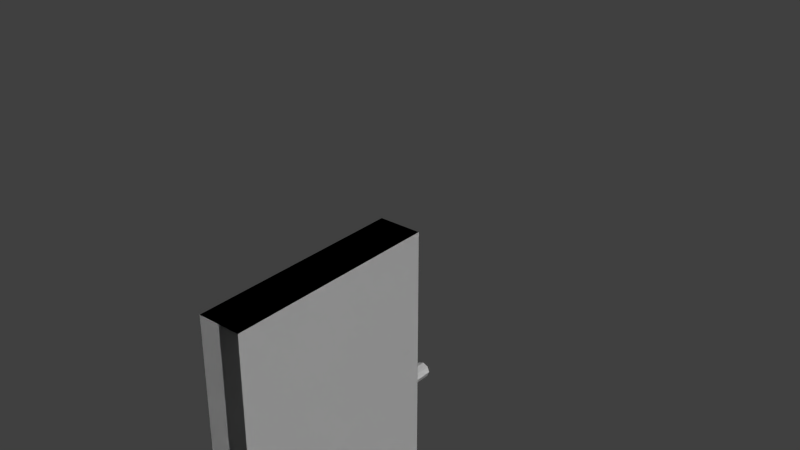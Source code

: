 # Source: Door.blend  (saved by Blender 2.72.0; exported with 4.5.12 LTS)
import bpy
from mathutils import Matrix  # noqa: F401  (used for matrix-valued properties, if any)

bpy.ops.wm.read_factory_settings(use_empty=True)
scene = bpy.context.scene
scene.name = 'Scene'

# ---- collections
col_collection_1 = bpy.data.collections.new('Collection 1'); scene.collection.children.link(col_collection_1)

# ---- world
world_world = bpy.data.worlds.new('World'); scene.world = world_world
world_world.color = (0.05088, 0.05088, 0.05088)
world_world.use_sun_shadow = False
world_world.sun_shadow_jitter_overblur = 0.0
world_world.cycles.sampling_method = 'MANUAL'
world_world.cycles.sample_map_resolution = 256

# ---- meshes
me_door = bpy.data.meshes.new('Door')
me_door.from_pydata([(-0.2, 0.0, 4.0), (-0.2, 2.0, 4.0), (-0.2, 2.0, 0.0), (-0.2, 0.0, 0.0), (-0.03, 4.441e-16, 3.5), (0.0505, 0.0, 3.451), (-0.17, 1.776e-15, 3.5), (-0.1495, 1.776e-15, 3.549), (-0.1, 0.0, 3.57), (-0.0505, 8.882e-16, 3.549), (0.2, 0.0, 4.0), (0.2, 2.0, 4.0), (0.2, 2.0, 0.0), (0.2, 0.0, 0.0), (-0.0505, 0.2038, 3.549), (-0.03, 0.2038, 3.5), (-0.03, 4.441e-16, 2.5), (0.1, -1.776e-15, 3.43), (-0.0505, 8.882e-16, 3.451), (-0.1, 1.776e-15, 3.43), (-0.1495, 1.776e-15, 3.451), (-0.17, 1.776e-15, 2.5), (-0.1495, 1.776e-15, 2.549), (-0.1, 0.0, 2.57), (-0.0505, 8.882e-16, 2.549), (0.03, -4.441e-16, 3.5), (0.0505, 0.0, 3.549), (0.1, -1.776e-15, 3.57), (0.1495, -1.776e-15, 3.549), (0.17, -1.776e-15, 3.5), (-0.17, 0.2038, 3.5), (-0.1495, 0.2038, 3.549), (-0.1, 0.2038, 3.57), (-0.1, 1.776e-15, 0.43), (0.1658, 0.0, 0.4897), (0.1495, -1.776e-15, 0.4505), (0.1, -1.776e-15, 0.43), (0.0505, 0.0, 0.4505), (0.03, -4.441e-16, 0.5), (0.0505, 0.0, 0.5495), (0.1, -1.776e-15, 0.57), (0.1495, -1.776e-15, 0.5495), (0.164, 0.0, 0.5144), (0.1, -1.776e-15, 1.43), (-0.1, 1.776e-15, 1.43), (-0.1495, 1.776e-15, 1.451), (-0.17, 1.776e-15, 1.5), (-0.0505, 8.882e-16, 0.5495), (-0.03, 4.441e-16, 0.5), (-0.0505, 8.882e-16, 0.4505), (-0.0505, 0.2038, 3.451), (-0.0505, -0.2038, 2.549), (-0.03, -0.2038, 2.5), (0.17, -1.776e-15, 2.5), (0.1495, -1.776e-15, 3.451), (-0.0505, 8.882e-16, 2.451), (0.03, -4.441e-16, 2.5), (0.0505, 0.0, 2.549), (0.1, -1.776e-15, 2.57), (0.1495, -1.776e-15, 2.549), (0.1, -0.2038, 3.43), (0.0505, -0.2038, 3.451), (-0.1, 0.2038, 3.43), (-0.1495, 0.2038, 3.451), (-0.1495, 1.776e-15, 0.4505), (-0.17, 1.776e-15, 0.5), (-0.1495, 1.776e-15, 0.5495), (-0.1, 0.0, 0.57), (-0.1495, 1.776e-15, 1.549), (-0.1, 1.776e-15, 2.43), (-0.1495, 1.776e-15, 2.451), (-0.17, -0.2038, 2.5), (-0.1495, -0.2038, 2.549), (-0.1, -0.2038, 2.57), (0.03, -0.2038, 3.5), (0.0505, -0.2038, 3.549), (0.1, -0.2038, 3.57), (0.1495, -0.2038, 3.549), (0.17, -0.2038, 3.5), (0.1495, -1.776e-15, 1.451), (0.17, -1.776e-15, 0.5), (0.1495, -1.776e-15, 2.451), (0.1, -1.776e-15, 2.43), (0.1, -1.776e-15, 1.57), (0.1495, -1.776e-15, 1.549), (0.17, -1.776e-15, 1.5), (-0.0505, -0.2038, 0.4505), (-0.1, -0.2038, 0.43), (-0.0505, 8.882e-16, 1.451), (0.0505, 0.0, 1.451), (0.03, -4.441e-16, 1.5), (0.0505, 0.0, 1.549), (0.0505, 0.0, 2.451), (-0.1, 0.0, 1.57), (-0.0505, 8.882e-16, 1.549), (-0.03, 4.441e-16, 1.5), (-0.1, 0.2038, 1.43), (-0.1495, 0.2038, 1.451), (-0.17, 0.2038, 1.5), (-0.0505, -0.2038, 0.5495), (-0.03, -0.2038, 0.5), (-0.0505, -0.2038, 2.451), (0.1495, 0.2038, 2.549), (0.17, 0.2038, 2.5), (0.1495, -0.2038, 3.451), (0.03, 0.2038, 2.5), (0.0505, 0.2038, 2.549), (0.1, 0.2038, 2.57), (-0.1495, -0.2038, 0.4505), (-0.17, -0.2038, 0.5), (-0.1495, -0.2038, 0.5495), (-0.1, -0.2038, 0.57), (-0.1495, 0.2038, 1.549), (-0.1, -0.2038, 2.43), (-0.1495, -0.2038, 2.451), (0.17, -0.2038, 1.5), (0.1495, -0.2038, 1.451), (0.1, -0.2038, 1.43), (0.1495, 0.2038, 2.451), (0.1, 0.2038, 2.43), (0.1, -0.2038, 1.57), (0.1495, -0.2038, 1.549), (-0.03, 0.2038, 1.5), (-0.0505, 0.2038, 1.451), (0.0505, -0.2038, 1.451), (0.03, -0.2038, 1.5), (0.0505, -0.2038, 1.549), (0.0505, 0.2038, 2.451), (-0.1, 0.2038, 1.57), (-0.0505, 0.2038, 1.549), (0.0505, 0.2038, 0.5495), (0.1, 0.2038, 0.57), (0.1495, 0.2038, 0.5495), (0.03, 0.2038, 0.5), (0.17, 0.2038, 0.5), (0.0505, 0.2038, 0.4505), (0.1495, 0.2038, 0.4505), (0.1, 0.2038, 0.43)], [], [(0, 1, 2, 3), (4, 5, 0, 3, 6, 7, 8, 9), (10, 11, 1, 0), (1, 11, 12, 2), (3, 2, 12, 13), (4, 9, 14, 15), (16, 17, 5, 4, 18, 19, 20, 6, 3, 21, 22, 23, 24), (5, 25, 26, 27, 28, 29, 10, 0), (7, 6, 30, 31), (8, 7, 31, 32), (9, 8, 32, 14), (11, 10, 13, 12), (33, 3, 13, 34, 35, 36, 37, 38, 39, 40, 41, 42, 43, 44, 45, 46, 47, 48, 49), (18, 4, 15, 50), (15, 14, 32, 31, 30, 63, 62, 50), (24, 51, 52, 16), (53, 29, 54, 17, 16, 55, 56, 57, 58, 59), (17, 60, 61, 5), (19, 18, 50, 62), (20, 19, 62, 63), (6, 20, 63, 30), (33, 64, 65, 66, 67, 47, 46, 68, 69, 70, 21, 3), (21, 71, 72, 22), (22, 72, 73, 23), (23, 73, 51, 24), (5, 61, 74, 25), (25, 74, 75, 26), (26, 75, 76, 27), (27, 76, 77, 28), (28, 77, 78, 29), (79, 43, 42, 80, 34, 13, 10, 29, 53, 81, 82, 83, 84, 85), (49, 86, 87, 33), (88, 44, 43, 89, 90, 91, 83, 82, 92, 56, 55, 69, 68, 93, 94, 95), (45, 44, 96, 97), (46, 45, 97, 98), (47, 99, 100, 48), (48, 100, 86, 49), (16, 52, 101, 55), (53, 59, 102, 103), (29, 78, 104, 54), (54, 104, 60, 17), (57, 56, 105, 106), (58, 57, 106, 107), (59, 58, 107, 102), (33, 87, 108, 64), (64, 108, 109, 65), (65, 109, 110, 66), (66, 110, 111, 67), (67, 111, 99, 47), (68, 46, 98, 112), (69, 113, 114, 70), (70, 114, 71, 21), (71, 114, 113, 101, 52, 51, 73, 72), (74, 61, 60, 104, 78, 77, 76, 75), (85, 115, 116, 79), (79, 116, 117, 43), (81, 53, 103, 118), (82, 81, 118, 119), (83, 120, 121, 84), (84, 121, 115, 85), (88, 95, 122, 123), (44, 88, 123, 96), (43, 117, 124, 89), (89, 124, 125, 90), (90, 125, 126, 91), (91, 126, 120, 83), (92, 82, 119, 127), (56, 92, 127, 105), (55, 101, 113, 69), (93, 68, 112, 128), (94, 93, 128, 129), (95, 94, 129, 122), (96, 123, 122, 129, 128, 112, 98, 97), (109, 108, 87, 86, 100, 99, 111, 110), (119, 118, 103, 102, 107, 106, 105, 127), (120, 126, 125, 124, 117, 116, 115, 121), (40, 39, 130, 131), (41, 40, 131, 132), (131, 130, 133, 135, 137, 136, 134, 132), (39, 38, 133, 130), (80, 42, 41, 132, 134), (38, 37, 135, 133), (35, 34, 80, 134, 136), (37, 36, 137, 135), (36, 35, 136, 137)])
me_door.use_remesh_preserve_volume = False
me_door.use_remesh_preserve_attributes = False
me_door.use_mirror_vertex_groups = False
me_door.update()
arm_armature = bpy.data.armatures.new('Armature')  # bones are not reproduced

# ---- objects
ob_armature = bpy.data.objects.new('Armature', arm_armature)
ob_door_l = bpy.data.objects.new('Door.L', me_door)
ob_door_r = bpy.data.objects.new('Door.R', me_door)

# ---- transforms, parenting, visibility, modifiers, constraints
ob_armature.location = (0.0, 0.0, 0.0)
ob_armature.show_in_front = True
ob_armature.lineart.crease_threshold = 0.0
ob_door_l.parent = ob_armature
ob_door_l.location = (0.0, 0.0, -2.0)
ob_door_l.rotation_euler = (0.0, -0.0, -3.142)
ob_door_l.lineart.crease_threshold = 0.0
ob_door_r.parent = ob_armature
ob_door_r.location = (0.0, 0.0, -2.0)
ob_door_r.rotation_euler = (0.0, 0.0, -3.142)
ob_door_r.lineart.crease_threshold = 0.0

# ---- collection membership
col_collection_1.objects.link(ob_armature)
col_collection_1.objects.link(ob_door_l)
col_collection_1.objects.link(ob_door_r)

# ---- scene / render settings (as saved in the file)
scene.frame_start = 0; scene.frame_end = 15; scene.frame_set(0)
scene.render.engine = 'CYCLES'
scene.render.resolution_percentage = 50
scene.render.dither_intensity = 0.0
scene.cycles.use_denoising = False
scene.cycles.samples = 10
scene.cycles.sampling_pattern = 'TABULATED_SOBOL'
scene.cycles.light_sampling_threshold = 0.0
scene.cycles.use_adaptive_sampling = False
scene.cycles.use_light_tree = False
scene.cycles.blur_glossy = 0.0
scene.cycles.pixel_filter_type = 'GAUSSIAN'
scene.cycles.sample_clamp_indirect = 0.0
scene.view_settings.view_transform = 'Standard'
bpy.context.view_layer.update()

# ---- added for rendering (the .blend has no active camera and no usable light): camera, sun
cam_auto = bpy.data.cameras.new('AutoCamera')
cam_auto.lens = 50.0
cam_auto.sensor_width = 36.0
cam_auto.clip_end = 1000.0
ob_auto_camera = bpy.data.objects.new('AutoCamera', cam_auto)
scene.collection.objects.link(ob_auto_camera)
ob_auto_camera.location = (5.24693, -6.29632, 6.19754)
ob_auto_camera.rotation_euler = (1.09748, -7.21219e-08, 0.694738)
scene.camera = ob_auto_camera
light_auto_sun = bpy.data.lights.new('AutoSun', 'SUN')
light_auto_sun.energy = 3.0
light_auto_sun.angle = 0.0523599
ob_auto_sun = bpy.data.objects.new('AutoSun', light_auto_sun)
scene.collection.objects.link(ob_auto_sun)
ob_auto_sun.rotation_euler = (0.872665, 0.174533, 0.523599)
bpy.context.view_layer.update()
